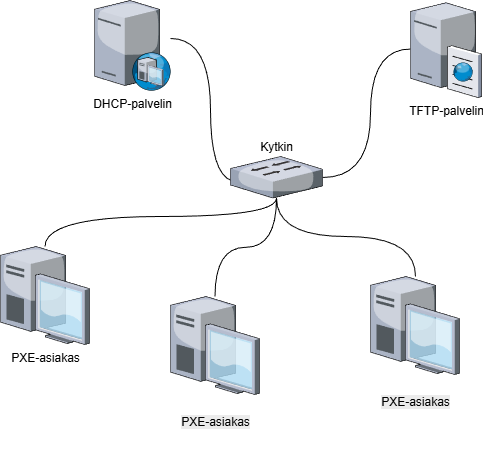

The diagram above was exported from draw.io. Its source (the exported page's mxGraphModel, read from the mxfile embedded in the PNG):
<mxGraphModel dx="1042" dy="660" grid="1" gridSize="10" guides="1" tooltips="1" connect="1" arrows="1" fold="1" page="1" pageScale="1" pageWidth="1100" pageHeight="850" math="0" shadow="0">
  <root>
    <mxCell id="0" />
    <mxCell id="1" parent="0" />
    <mxCell id="2" parent="1" style="verticalLabelPosition=bottom;sketch=0;aspect=fixed;html=1;verticalAlign=top;strokeColor=none;align=center;outlineConnect=0;shape=mxgraph.citrix.dhcp_server;" value="DHCP-palvelin" vertex="1">
      <mxGeometry height="90" width="76" x="334" y="174" as="geometry" />
    </mxCell>
    <mxCell id="3" edge="1" parent="1" source="4" style="edgeStyle=orthogonalEdgeStyle;shape=connector;curved=1;rounded=0;orthogonalLoop=1;jettySize=auto;html=1;strokeColor=default;align=center;verticalAlign=middle;fontFamily=Helvetica;fontSize=11;fontColor=default;labelBackgroundColor=default;endArrow=none;endFill=0;" target="12">
      <mxGeometry relative="1" as="geometry">
        <Array as="points">
          <mxPoint x="610" y="223" />
          <mxPoint x="610" y="351" />
        </Array>
      </mxGeometry>
    </mxCell>
    <mxCell id="4" parent="1" style="verticalLabelPosition=bottom;sketch=0;aspect=fixed;html=1;verticalAlign=top;strokeColor=none;align=center;outlineConnect=0;shape=mxgraph.citrix.ftp_server;" value="TFTP-palvelin" vertex="1">
      <mxGeometry height="97" width="71" x="650" y="174" as="geometry" />
    </mxCell>
    <mxCell id="5" parent="1" style="verticalLabelPosition=bottom;sketch=0;aspect=fixed;html=1;verticalAlign=top;strokeColor=none;align=center;outlineConnect=0;shape=mxgraph.citrix.desktop;" value="PXE-asiakas" vertex="1">
      <mxGeometry height="98" width="89" x="240" y="420" as="geometry" />
    </mxCell>
    <mxCell id="6" parent="1" style="verticalLabelPosition=bottom;sketch=0;aspect=fixed;html=1;verticalAlign=top;strokeColor=none;align=center;outlineConnect=0;shape=mxgraph.citrix.desktop;" value="&#10;&lt;span style=&quot;color: rgb(0, 0, 0); font-family: Helvetica; font-size: 12px; font-style: normal; font-variant-ligatures: normal; font-variant-caps: normal; font-weight: 400; letter-spacing: normal; orphans: 2; text-align: center; text-indent: 0px; text-transform: none; widows: 2; word-spacing: 0px; -webkit-text-stroke-width: 0px; white-space: nowrap; background-color: rgb(236, 236, 236); text-decoration-thickness: initial; text-decoration-style: initial; text-decoration-color: initial; display: inline !important; float: none;&quot;&gt;PXE-asiakas&lt;/span&gt;&#10;&#10;" vertex="1">
      <mxGeometry height="98" width="89" x="410" y="470" as="geometry" />
    </mxCell>
    <mxCell id="7" parent="1" style="verticalLabelPosition=bottom;sketch=0;aspect=fixed;html=1;verticalAlign=top;strokeColor=none;align=center;outlineConnect=0;shape=mxgraph.citrix.desktop;" value="&#10;&lt;span style=&quot;color: rgb(0, 0, 0); font-family: Helvetica; font-size: 12px; font-style: normal; font-variant-ligatures: normal; font-variant-caps: normal; font-weight: 400; letter-spacing: normal; orphans: 2; text-align: center; text-indent: 0px; text-transform: none; widows: 2; word-spacing: 0px; -webkit-text-stroke-width: 0px; white-space: nowrap; background-color: rgb(236, 236, 236); text-decoration-thickness: initial; text-decoration-style: initial; text-decoration-color: initial; display: inline !important; float: none;&quot;&gt;PXE-asiakas&lt;/span&gt;&#10;&#10;" vertex="1">
      <mxGeometry height="98" width="89" x="610" y="450" as="geometry" />
    </mxCell>
    <mxCell id="8" edge="1" parent="1" source="2" style="edgeStyle=orthogonalEdgeStyle;rounded=0;orthogonalLoop=1;jettySize=auto;html=1;entryX=0.078;entryY=0.607;entryDx=0;entryDy=0;entryPerimeter=0;curved=1;endArrow=none;endFill=0;" target="12">
      <mxGeometry relative="1" as="geometry">
        <Array as="points">
          <mxPoint x="450" y="212" />
          <mxPoint x="450" y="355" />
        </Array>
      </mxGeometry>
    </mxCell>
    <mxCell id="9" edge="1" parent="1" source="12" style="edgeStyle=orthogonalEdgeStyle;shape=connector;curved=1;rounded=0;orthogonalLoop=1;jettySize=auto;html=1;strokeColor=default;align=center;verticalAlign=middle;fontFamily=Helvetica;fontSize=11;fontColor=default;labelBackgroundColor=default;endArrow=none;endFill=0;" target="5">
      <mxGeometry relative="1" as="geometry">
        <Array as="points">
          <mxPoint x="516" y="390" />
        </Array>
      </mxGeometry>
    </mxCell>
    <mxCell id="10" edge="1" parent="1" source="12" style="edgeStyle=orthogonalEdgeStyle;shape=connector;curved=1;rounded=0;orthogonalLoop=1;jettySize=auto;html=1;strokeColor=default;align=center;verticalAlign=middle;fontFamily=Helvetica;fontSize=11;fontColor=default;labelBackgroundColor=default;endArrow=none;endFill=0;" target="6">
      <mxGeometry relative="1" as="geometry" />
    </mxCell>
    <mxCell id="11" edge="1" parent="1" source="12" style="edgeStyle=orthogonalEdgeStyle;shape=connector;curved=1;rounded=0;orthogonalLoop=1;jettySize=auto;html=1;strokeColor=default;align=center;verticalAlign=middle;fontFamily=Helvetica;fontSize=11;fontColor=default;labelBackgroundColor=default;endArrow=none;endFill=0;" target="7">
      <mxGeometry relative="1" as="geometry">
        <Array as="points">
          <mxPoint x="516" y="410" />
          <mxPoint x="655" y="410" />
        </Array>
      </mxGeometry>
    </mxCell>
    <mxCell id="12" parent="1" style="verticalLabelPosition=top;sketch=0;aspect=fixed;html=1;verticalAlign=bottom;strokeColor=none;align=center;outlineConnect=0;shape=mxgraph.citrix.switch;labelPosition=center;" value="Kytkin" vertex="1">
      <mxGeometry height="41.5" width="92" x="470" y="330" as="geometry" />
    </mxCell>
  </root>
</mxGraphModel>